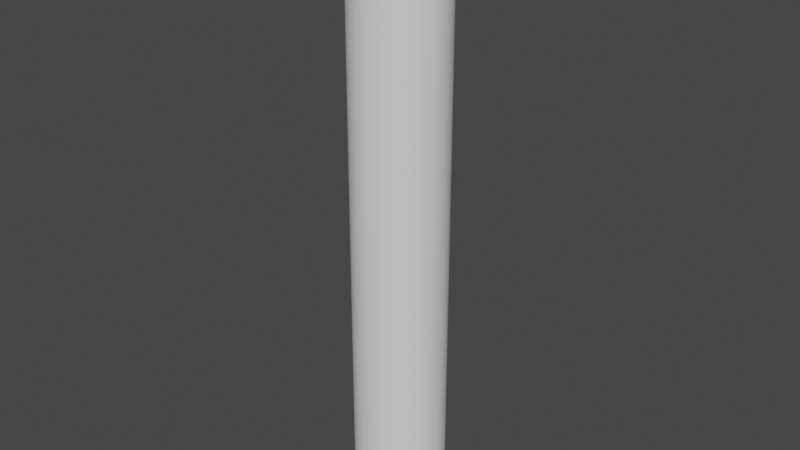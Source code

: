 # Source: upper_leg.blend  (saved by Blender 2.90.8; exported with 4.5.12 LTS)
import bpy
from mathutils import Matrix  # noqa: F401  (used for matrix-valued properties, if any)

bpy.ops.wm.read_factory_settings(use_empty=True)
scene = bpy.context.scene
scene.name = 'Scene'

# ---- collections
col_collection = bpy.data.collections.new('Collection'); scene.collection.children.link(col_collection)

# ---- world
world_world = bpy.data.worlds.new('World'); scene.world = world_world
world_world.use_nodes = True; world_world.node_tree.nodes.clear()
_N = world_world.node_tree.nodes; _L = world_world.node_tree.links
n0 = _N.new('ShaderNodeOutputWorld'); n0.name = 'World Output'; n0.location = (300, 300)
n1 = _N.new('ShaderNodeBackground'); n1.name = 'Background'; n1.location = (10, 300)
n1.inputs[0].default_value = (0.05088, 0.05088, 0.05088, 1.0)
_L.new(n1.outputs[0], n0.inputs[0])
n0.is_active_output = True
world_world.color = (0.05088, 0.05088, 0.05088)
world_world.use_sun_shadow = False
world_world.sun_shadow_jitter_overblur = 0.0

# ---- meshes
me_upper_leg = bpy.data.meshes.new('Upper Leg')
me_upper_leg.from_pydata([(0.01476, -0.0005013, -0.09843), (-0.01476, -0.0002507, -0.09843), (0.01476, 0.0, -0.09843), (-0.01476, 0.0002507, -0.09843), (0.01476, 0.0005013, -0.09843), (-0.01474, 0.0007518, -0.09843), (0.01473, 0.001002, -0.09843), (-0.01471, 0.001252, -0.09843), (0.01469, 0.001502, -0.09843), (-0.01466, 0.001751, -0.09843), (0.01463, 0.002, -0.09843), (-0.01459, 0.002248, -0.09843), (0.01455, 0.002495, -0.09843), (-0.01451, 0.002742, -0.09843), (0.01446, 0.002988, -0.09843), (-0.01441, 0.003233, -0.09843), (0.01435, 0.003477, -0.09843), (-0.01429, 0.00372, -0.09843), (0.01422, 0.003962, -0.09843), (-0.01415, 0.004203, -0.09843), (0.01408, 0.004443, -0.09843), (-0.014, 0.004681, -0.09843), (0.01392, 0.004918, -0.09843), (-0.01383, 0.005154, -0.09843), (0.01375, 0.005388, -0.09843), (-0.01365, 0.005621, -0.09843), (0.01355, 0.005852, -0.09843), (-0.01345, 0.006081, -0.09843), (0.01335, 0.006309, -0.09843), (-0.01324, 0.006535, -0.09843), (0.01313, 0.006758, -0.09843), (-0.01301, 0.00698, -0.09843), (0.01289, 0.0072, -0.09843), (-0.01276, 0.007418, -0.09843), (0.01264, 0.007634, -0.09843), (-0.01251, 0.007847, -0.09843), (0.01237, 0.008058, -0.09843), (-0.01223, 0.008267, -0.09843), (0.01209, 0.008474, -0.09843), (-0.01194, 0.008678, -0.09843), (0.0118, 0.00888, -0.09843), (-0.01164, 0.009079, -0.09843), (0.01149, 0.009275, -0.09843), (-0.01133, 0.009469, -0.09843), (0.01117, 0.00966, -0.09843), (-0.011, 0.009848, -0.09843), (0.01083, 0.01003, -0.09843), (-0.01066, 0.01022, -0.09843), (0.01048, 0.0104, -0.09843), (-0.01031, 0.01057, -0.09843), (0.01012, 0.01075, -0.09843), (-0.009941, 0.01092, -0.09843), (0.009754, 0.01108, -0.09843), (-0.009564, 0.01125, -0.09843), (0.009372, 0.01141, -0.09843), (-0.009177, 0.01157, -0.09843), (0.008979, 0.01172, -0.09843), (-0.008779, 0.01187, -0.09843), (0.008576, 0.01202, -0.09843), (-0.008371, 0.01216, -0.09843), (0.008163, 0.0123, -0.09843), (-0.007953, 0.01244, -0.09843), (0.007741, 0.01257, -0.09843), (-0.007526, 0.0127, -0.09843), (0.007309, 0.01283, -0.09843), (-0.007091, 0.01295, -0.09843), (0.00687, 0.01307, -0.09843), (-0.006647, 0.01318, -0.09843), (0.006422, 0.01329, -0.09843), (-0.006195, 0.0134, -0.09843), (0.005967, 0.0135, -0.09843), (-0.005737, 0.0136, -0.09843), (0.005505, 0.0137, -0.09843), (-0.005271, 0.01379, -0.09843), (0.005036, 0.01388, -0.09843), (-0.0048, 0.01396, -0.09843), (0.004562, 0.01404, -0.09843), (-0.004323, 0.01412, -0.09843), (0.004083, 0.01419, -0.09843), (-0.003841, 0.01426, -0.09843), (0.003599, 0.01432, -0.09843), (-0.003355, 0.01438, -0.09843), (0.00311, 0.01443, -0.09843), (-0.002865, 0.01448, -0.09843), (0.002619, 0.01453, -0.09843), (-0.002371, 0.01457, -0.09843), (0.002124, 0.01461, -0.09843), (-0.001875, 0.01464, -0.09843), (0.001626, 0.01467, -0.09843), (-0.001377, 0.0147, -0.09843), (0.001127, 0.01472, -0.09843), (-0.000877, 0.01474, -0.09843), (0.0006266, 0.01475, -0.09843), (-0.000376, 0.01476, -0.09843), (0.0001254, 0.01476, -0.09843), (-0.01474, -0.0007518, -0.09843), (0.01473, -0.001002, -0.09843), (-0.01471, -0.001252, -0.09843), (0.01469, -0.001502, -0.09843), (-0.01466, -0.001751, -0.09843), (0.01463, -0.002, -0.09843), (-0.01459, -0.002248, -0.09843), (0.01455, -0.002495, -0.09843), (-0.01451, -0.002742, -0.09843), (0.01446, -0.002988, -0.09843), (-0.01441, -0.003233, -0.09843), (0.01435, -0.003477, -0.09843), (-0.01429, -0.00372, -0.09843), (0.01422, -0.003962, -0.09843), (-0.01415, -0.004203, -0.09843), (0.01408, -0.004443, -0.09843), (-0.014, -0.004681, -0.09843), (0.01392, -0.004918, -0.09843), (-0.01383, -0.005154, -0.09843), (0.01375, -0.005388, -0.09843), (-0.01365, -0.005621, -0.09843), (0.01355, -0.005852, -0.09843), (-0.01345, -0.006081, -0.09843), (0.01335, -0.006309, -0.09843), (-0.01324, -0.006535, -0.09843), (0.01313, -0.006758, -0.09843), (-0.01301, -0.00698, -0.09843), (0.01289, -0.0072, -0.09843), (-0.01276, -0.007418, -0.09843), (0.01264, -0.007634, -0.09843), (-0.01251, -0.007847, -0.09843), (0.01237, -0.008058, -0.09843), (-0.01223, -0.008267, -0.09843), (0.01209, -0.008474, -0.09843), (-0.01194, -0.008678, -0.09843), (0.0118, -0.00888, -0.09843), (-0.01164, -0.009079, -0.09843), (0.01149, -0.009275, -0.09843), (-0.01133, -0.009469, -0.09843), (0.01117, -0.00966, -0.09843), (-0.011, -0.009848, -0.09843), (0.01083, -0.01003, -0.09843), (-0.01066, -0.01022, -0.09843), (0.01048, -0.0104, -0.09843), (-0.01031, -0.01057, -0.09843), (0.01012, -0.01075, -0.09843), (-0.009941, -0.01092, -0.09843), (0.009754, -0.01108, -0.09843), (-0.009564, -0.01125, -0.09843), (0.009372, -0.01141, -0.09843), (-0.009177, -0.01157, -0.09843), (0.008979, -0.01172, -0.09843), (-0.008779, -0.01187, -0.09843), (0.008576, -0.01202, -0.09843), (-0.008371, -0.01216, -0.09843), (0.008163, -0.0123, -0.09843), (-0.007953, -0.01244, -0.09843), (0.007741, -0.01257, -0.09843), (-0.007526, -0.0127, -0.09843), (0.007309, -0.01283, -0.09843), (-0.007091, -0.01295, -0.09843), (0.00687, -0.01307, -0.09843), (-0.006647, -0.01318, -0.09843), (0.006422, -0.01329, -0.09843), (-0.006195, -0.0134, -0.09843), (0.005967, -0.0135, -0.09843), (-0.005737, -0.0136, -0.09843), (0.005505, -0.0137, -0.09843), (-0.005271, -0.01379, -0.09843), (0.005036, -0.01388, -0.09843), (-0.0048, -0.01396, -0.09843), (0.004562, -0.01404, -0.09843), (-0.004323, -0.01412, -0.09843), (0.004083, -0.01419, -0.09843), (-0.003841, -0.01426, -0.09843), (0.003599, -0.01432, -0.09843), (-0.003355, -0.01438, -0.09843), (0.00311, -0.01443, -0.09843), (-0.002865, -0.01448, -0.09843), (0.002619, -0.01453, -0.09843), (-0.002371, -0.01457, -0.09843), (0.002124, -0.01461, -0.09843), (-0.001875, -0.01464, -0.09843), (0.001626, -0.01467, -0.09843), (-0.001377, -0.0147, -0.09843), (0.001127, -0.01472, -0.09843), (-0.000877, -0.01474, -0.09843), (0.0006266, -0.01475, -0.09843), (-0.000376, -0.01476, -0.09843), (0.0001254, -0.01476, -0.09843), (0.01476, 0.0005013, 0.09843), (-0.01476, 0.0002507, 0.09843), (0.01476, 0.0, 0.09843), (-0.01476, -0.0002507, 0.09843), (0.01476, -0.0005013, 0.09843), (-0.01474, -0.0007518, 0.09843), (0.01473, -0.001002, 0.09843), (-0.01471, -0.001252, 0.09843), (0.01469, -0.001502, 0.09843), (-0.01466, -0.001751, 0.09843), (0.01463, -0.002, 0.09843), (-0.01459, -0.002248, 0.09843), (0.01455, -0.002495, 0.09843), (-0.01451, -0.002742, 0.09843), (0.01446, -0.002988, 0.09843), (-0.01441, -0.003233, 0.09843), (0.01435, -0.003477, 0.09843), (-0.01429, -0.00372, 0.09843), (0.01422, -0.003962, 0.09843), (-0.01415, -0.004203, 0.09843), (0.01408, -0.004443, 0.09843), (-0.014, -0.004681, 0.09843), (0.01392, -0.004918, 0.09843), (-0.01383, -0.005154, 0.09843), (0.01375, -0.005388, 0.09843), (-0.01365, -0.005621, 0.09843), (0.01355, -0.005852, 0.09843), (-0.01345, -0.006081, 0.09843), (0.01335, -0.006309, 0.09843), (-0.01324, -0.006535, 0.09843), (0.01313, -0.006758, 0.09843), (-0.01301, -0.00698, 0.09843), (0.01289, -0.0072, 0.09843), (-0.01276, -0.007418, 0.09843), (0.01264, -0.007634, 0.09843), (-0.01251, -0.007847, 0.09843), (0.01237, -0.008058, 0.09843), (-0.01223, -0.008267, 0.09843), (0.01209, -0.008474, 0.09843), (-0.01194, -0.008678, 0.09843), (0.0118, -0.00888, 0.09843), (-0.01164, -0.009079, 0.09843), (0.01149, -0.009275, 0.09843), (-0.01133, -0.009469, 0.09843), (0.01117, -0.00966, 0.09843), (-0.011, -0.009848, 0.09843), (0.01083, -0.01003, 0.09843), (-0.01066, -0.01022, 0.09843), (0.01048, -0.0104, 0.09843), (-0.01031, -0.01057, 0.09843), (0.01012, -0.01075, 0.09843), (-0.009941, -0.01092, 0.09843), (0.009754, -0.01108, 0.09843), (-0.009564, -0.01125, 0.09843), (0.009372, -0.01141, 0.09843), (-0.009177, -0.01157, 0.09843), (0.008979, -0.01172, 0.09843), (-0.008779, -0.01187, 0.09843), (0.008576, -0.01202, 0.09843), (-0.008371, -0.01216, 0.09843), (0.008163, -0.0123, 0.09843), (-0.007953, -0.01244, 0.09843), (0.007741, -0.01257, 0.09843), (-0.007526, -0.0127, 0.09843), (0.007309, -0.01283, 0.09843), (-0.007091, -0.01295, 0.09843), (0.00687, -0.01307, 0.09843), (-0.006647, -0.01318, 0.09843), (0.006422, -0.01329, 0.09843), (-0.006195, -0.0134, 0.09843), (0.005967, -0.0135, 0.09843), (-0.005737, -0.0136, 0.09843), (0.005505, -0.0137, 0.09843), (-0.005271, -0.01379, 0.09843), (0.005036, -0.01388, 0.09843), (-0.0048, -0.01396, 0.09843), (0.004562, -0.01404, 0.09843), (-0.004323, -0.01412, 0.09843), (0.004083, -0.01419, 0.09843), (-0.003841, -0.01426, 0.09843), (0.003599, -0.01432, 0.09843), (-0.003355, -0.01438, 0.09843), (0.00311, -0.01443, 0.09843), (-0.002865, -0.01448, 0.09843), (0.002619, -0.01453, 0.09843), (-0.002371, -0.01457, 0.09843), (0.002124, -0.01461, 0.09843), (-0.001875, -0.01464, 0.09843), (0.001626, -0.01467, 0.09843), (-0.001377, -0.0147, 0.09843), (0.001127, -0.01472, 0.09843), (-0.000877, -0.01474, 0.09843), (0.0006266, -0.01475, 0.09843), (-0.000376, -0.01476, 0.09843), (0.0001254, -0.01476, 0.09843), (-0.01474, 0.0007518, 0.09843), (0.01473, 0.001002, 0.09843), (-0.01471, 0.001252, 0.09843), (0.01469, 0.001502, 0.09843), (-0.01466, 0.001751, 0.09843), (0.01463, 0.002, 0.09843), (-0.01459, 0.002248, 0.09843), (0.01455, 0.002495, 0.09843), (-0.01451, 0.002742, 0.09843), (0.01446, 0.002988, 0.09843), (-0.01441, 0.003233, 0.09843), (0.01435, 0.003477, 0.09843), (-0.01429, 0.00372, 0.09843), (0.01422, 0.003962, 0.09843), (-0.01415, 0.004203, 0.09843), (0.01408, 0.004443, 0.09843), (-0.014, 0.004681, 0.09843), (0.01392, 0.004918, 0.09843), (-0.01383, 0.005154, 0.09843), (0.01375, 0.005388, 0.09843), (-0.01365, 0.005621, 0.09843), (0.01355, 0.005852, 0.09843), (-0.01345, 0.006081, 0.09843), (0.01335, 0.006309, 0.09843), (-0.01324, 0.006535, 0.09843), (0.01313, 0.006758, 0.09843), (-0.01301, 0.00698, 0.09843), (0.01289, 0.0072, 0.09843), (-0.01276, 0.007418, 0.09843), (0.01264, 0.007634, 0.09843), (-0.01251, 0.007847, 0.09843), (0.01237, 0.008058, 0.09843), (-0.01223, 0.008267, 0.09843), (0.01209, 0.008474, 0.09843), (-0.01194, 0.008678, 0.09843), (0.0118, 0.00888, 0.09843), (-0.01164, 0.009079, 0.09843), (0.01149, 0.009275, 0.09843), (-0.01133, 0.009469, 0.09843), (0.01117, 0.00966, 0.09843), (-0.011, 0.009848, 0.09843), (0.01083, 0.01003, 0.09843), (-0.01066, 0.01022, 0.09843), (0.01048, 0.0104, 0.09843), (-0.01031, 0.01057, 0.09843), (0.01012, 0.01075, 0.09843), (-0.009941, 0.01092, 0.09843), (0.009754, 0.01108, 0.09843), (-0.009564, 0.01125, 0.09843), (0.009372, 0.01141, 0.09843), (-0.009177, 0.01157, 0.09843), (0.008979, 0.01172, 0.09843), (-0.008779, 0.01187, 0.09843), (0.008576, 0.01202, 0.09843), (-0.008371, 0.01216, 0.09843), (0.008163, 0.0123, 0.09843), (-0.007953, 0.01244, 0.09843), (0.007741, 0.01257, 0.09843), (-0.007526, 0.0127, 0.09843), (0.007309, 0.01283, 0.09843), (-0.007091, 0.01295, 0.09843), (0.00687, 0.01307, 0.09843), (-0.006647, 0.01318, 0.09843), (0.006422, 0.01329, 0.09843), (-0.006195, 0.0134, 0.09843), (0.005967, 0.0135, 0.09843), (-0.005737, 0.0136, 0.09843), (0.005505, 0.0137, 0.09843), (-0.005271, 0.01379, 0.09843), (0.005036, 0.01388, 0.09843), (-0.0048, 0.01396, 0.09843), (0.004562, 0.01404, 0.09843), (-0.004323, 0.01412, 0.09843), (0.004083, 0.01419, 0.09843), (-0.003841, 0.01426, 0.09843), (0.003599, 0.01432, 0.09843), (-0.003355, 0.01438, 0.09843), (0.00311, 0.01443, 0.09843), (-0.002865, 0.01448, 0.09843), (0.002619, 0.01453, 0.09843), (-0.002371, 0.01457, 0.09843), (0.002124, 0.01461, 0.09843), (-0.001875, 0.01464, 0.09843), (0.001626, 0.01467, 0.09843), (-0.001377, 0.0147, 0.09843), (0.001127, 0.01472, 0.09843), (-0.000877, 0.01474, 0.09843), (0.0006266, 0.01475, 0.09843), (-0.000376, 0.01476, 0.09843), (0.0001254, 0.01476, 0.09843)], [], [(0, 1, 2), (2, 1, 3), (2, 3, 4), (4, 3, 5), (4, 5, 6), (6, 5, 7), (6, 7, 8), (8, 7, 9), (8, 9, 10), (10, 9, 11), (10, 11, 12), (12, 11, 13), (12, 13, 14), (14, 13, 15), (14, 15, 16), (16, 15, 17), (16, 17, 18), (18, 17, 19), (18, 19, 20), (20, 19, 21), (20, 21, 22), (22, 21, 23), (22, 23, 24), (24, 23, 25), (24, 25, 26), (26, 25, 27), (26, 27, 28), (28, 27, 29), (28, 29, 30), (30, 29, 31), (30, 31, 32), (32, 31, 33), (32, 33, 34), (34, 33, 35), (34, 35, 36), (36, 35, 37), (36, 37, 38), (38, 37, 39), (38, 39, 40), (40, 39, 41), (40, 41, 42), (42, 41, 43), (42, 43, 44), (44, 43, 45), (44, 45, 46), (46, 45, 47), (46, 47, 48), (48, 47, 49), (48, 49, 50), (50, 49, 51), (50, 51, 52), (52, 51, 53), (52, 53, 54), (54, 53, 55), (54, 55, 56), (56, 55, 57), (56, 57, 58), (58, 57, 59), (58, 59, 60), (60, 59, 61), (60, 61, 62), (62, 61, 63), (62, 63, 64), (64, 63, 65), (64, 65, 66), (66, 65, 67), (66, 67, 68), (68, 67, 69), (68, 69, 70), (70, 69, 71), (70, 71, 72), (72, 71, 73), (72, 73, 74), (74, 73, 75), (74, 75, 76), (76, 75, 77), (76, 77, 78), (78, 77, 79), (78, 79, 80), (80, 79, 81), (80, 81, 82), (82, 81, 83), (82, 83, 84), (84, 83, 85), (84, 85, 86), (86, 85, 87), (86, 87, 88), (88, 87, 89), (88, 89, 90), (90, 89, 91), (90, 91, 92), (92, 91, 93), (92, 93, 94), (1, 0, 95), (95, 0, 96), (95, 96, 97), (97, 96, 98), (97, 98, 99), (99, 98, 100), (99, 100, 101), (101, 100, 102), (101, 102, 103), (103, 102, 104), (103, 104, 105), (105, 104, 106), (105, 106, 107), (107, 106, 108), (107, 108, 109), (109, 108, 110), (109, 110, 111), (111, 110, 112), (111, 112, 113), (113, 112, 114), (113, 114, 115), (115, 114, 116), (115, 116, 117), (117, 116, 118), (117, 118, 119), (119, 118, 120), (119, 120, 121), (121, 120, 122), (121, 122, 123), (123, 122, 124), (123, 124, 125), (125, 124, 126), (125, 126, 127), (127, 126, 128), (127, 128, 129), (129, 128, 130), (129, 130, 131), (131, 130, 132), (131, 132, 133), (133, 132, 134), (133, 134, 135), (135, 134, 136), (135, 136, 137), (137, 136, 138), (137, 138, 139), (139, 138, 140), (139, 140, 141), (141, 140, 142), (141, 142, 143), (143, 142, 144), (143, 144, 145), (145, 144, 146), (145, 146, 147), (147, 146, 148), (147, 148, 149), (149, 148, 150), (149, 150, 151), (151, 150, 152), (151, 152, 153), (153, 152, 154), (153, 154, 155), (155, 154, 156), (155, 156, 157), (157, 156, 158), (157, 158, 159), (159, 158, 160), (159, 160, 161), (161, 160, 162), (161, 162, 163), (163, 162, 164), (163, 164, 165), (165, 164, 166), (165, 166, 167), (167, 166, 168), (167, 168, 169), (169, 168, 170), (169, 170, 171), (171, 170, 172), (171, 172, 173), (173, 172, 174), (173, 174, 175), (175, 174, 176), (175, 176, 177), (177, 176, 178), (177, 178, 179), (179, 178, 180), (179, 180, 181), (181, 180, 182), (181, 182, 183), (183, 182, 184), (185, 186, 187), (187, 186, 188), (187, 188, 189), (189, 188, 190), (189, 190, 191), (191, 190, 192), (191, 192, 193), (193, 192, 194), (193, 194, 195), (195, 194, 196), (195, 196, 197), (197, 196, 198), (197, 198, 199), (199, 198, 200), (199, 200, 201), (201, 200, 202), (201, 202, 203), (203, 202, 204), (203, 204, 205), (205, 204, 206), (205, 206, 207), (207, 206, 208), (207, 208, 209), (209, 208, 210), (209, 210, 211), (211, 210, 212), (211, 212, 213), (213, 212, 214), (213, 214, 215), (215, 214, 216), (215, 216, 217), (217, 216, 218), (217, 218, 219), (219, 218, 220), (219, 220, 221), (221, 220, 222), (221, 222, 223), (223, 222, 224), (223, 224, 225), (225, 224, 226), (225, 226, 227), (227, 226, 228), (227, 228, 229), (229, 228, 230), (229, 230, 231), (231, 230, 232), (231, 232, 233), (233, 232, 234), (233, 234, 235), (235, 234, 236), (235, 236, 237), (237, 236, 238), (237, 238, 239), (239, 238, 240), (239, 240, 241), (241, 240, 242), (241, 242, 243), (243, 242, 244), (243, 244, 245), (245, 244, 246), (245, 246, 247), (247, 246, 248), (247, 248, 249), (249, 248, 250), (249, 250, 251), (251, 250, 252), (251, 252, 253), (253, 252, 254), (253, 254, 255), (255, 254, 256), (255, 256, 257), (257, 256, 258), (257, 258, 259), (259, 258, 260), (259, 260, 261), (261, 260, 262), (261, 262, 263), (263, 262, 264), (263, 264, 265), (265, 264, 266), (265, 266, 267), (267, 266, 268), (267, 268, 269), (269, 268, 270), (269, 270, 271), (271, 270, 272), (271, 272, 273), (273, 272, 274), (273, 274, 275), (275, 274, 276), (275, 276, 277), (277, 276, 278), (277, 278, 279), (186, 185, 280), (280, 185, 281), (280, 281, 282), (282, 281, 283), (282, 283, 284), (284, 283, 285), (284, 285, 286), (286, 285, 287), (286, 287, 288), (288, 287, 289), (288, 289, 290), (290, 289, 291), (290, 291, 292), (292, 291, 293), (292, 293, 294), (294, 293, 295), (294, 295, 296), (296, 295, 297), (296, 297, 298), (298, 297, 299), (298, 299, 300), (300, 299, 301), (300, 301, 302), (302, 301, 303), (302, 303, 304), (304, 303, 305), (304, 305, 306), (306, 305, 307), (306, 307, 308), (308, 307, 309), (308, 309, 310), (310, 309, 311), (310, 311, 312), (312, 311, 313), (312, 313, 314), (314, 313, 315), (314, 315, 316), (316, 315, 317), (316, 317, 318), (318, 317, 319), (318, 319, 320), (320, 319, 321), (320, 321, 322), (322, 321, 323), (322, 323, 324), (324, 323, 325), (324, 325, 326), (326, 325, 327), (326, 327, 328), (328, 327, 329), (328, 329, 330), (330, 329, 331), (330, 331, 332), (332, 331, 333), (332, 333, 334), (334, 333, 335), (334, 335, 336), (336, 335, 337), (336, 337, 338), (338, 337, 339), (338, 339, 340), (340, 339, 341), (340, 341, 342), (342, 341, 343), (342, 343, 344), (344, 343, 345), (344, 345, 346), (346, 345, 347), (346, 347, 348), (348, 347, 349), (348, 349, 350), (350, 349, 351), (350, 351, 352), (352, 351, 353), (352, 353, 354), (354, 353, 355), (354, 355, 356), (356, 355, 357), (356, 357, 358), (358, 357, 359), (358, 359, 360), (360, 359, 361), (360, 361, 362), (362, 361, 363), (362, 363, 364), (364, 363, 365), (364, 365, 366), (366, 365, 367), (366, 367, 368), (368, 367, 369), (189, 0, 187), (187, 0, 2), (187, 2, 185), (185, 2, 4), (185, 4, 281), (281, 4, 6), (281, 6, 283), (283, 6, 8), (283, 8, 285), (285, 8, 10), (285, 10, 287), (287, 10, 12), (287, 12, 289), (289, 12, 14), (289, 14, 291), (291, 14, 16), (291, 16, 293), (293, 16, 18), (293, 18, 295), (295, 18, 20), (295, 20, 297), (297, 20, 22), (297, 22, 299), (299, 22, 24), (299, 24, 301), (301, 24, 26), (301, 26, 303), (303, 26, 28), (303, 28, 305), (305, 28, 30), (305, 30, 307), (307, 30, 32), (307, 32, 309), (309, 32, 34), (309, 34, 311), (311, 34, 36), (311, 36, 313), (313, 36, 38), (313, 38, 315), (315, 38, 40), (315, 40, 317), (317, 40, 42), (317, 42, 319), (319, 42, 44), (319, 44, 321), (321, 44, 46), (321, 46, 323), (323, 46, 48), (323, 48, 325), (325, 48, 50), (325, 50, 327), (327, 50, 52), (327, 52, 329), (329, 52, 54), (329, 54, 331), (331, 54, 56), (331, 56, 333), (333, 56, 58), (333, 58, 335), (335, 58, 60), (335, 60, 337), (337, 60, 62), (337, 62, 339), (339, 62, 64), (339, 64, 341), (341, 64, 66), (341, 66, 343), (343, 66, 68), (343, 68, 345), (345, 68, 70), (345, 70, 347), (347, 70, 72), (347, 72, 349), (349, 72, 74), (349, 74, 351), (351, 74, 76), (351, 76, 353), (353, 76, 78), (353, 78, 355), (355, 78, 80), (355, 80, 357), (357, 80, 82), (357, 82, 359), (359, 82, 84), (359, 84, 361), (361, 84, 86), (361, 86, 363), (363, 86, 88), (363, 88, 365), (365, 88, 90), (365, 90, 367), (367, 90, 92), (367, 92, 369), (369, 92, 94), (369, 94, 368), (368, 94, 93), (368, 93, 366), (366, 93, 91), (366, 91, 364), (364, 91, 89), (364, 89, 362), (362, 89, 87), (362, 87, 360), (360, 87, 85), (360, 85, 358), (358, 85, 83), (358, 83, 356), (356, 83, 81), (356, 81, 354), (354, 81, 79), (354, 79, 352), (352, 79, 77), (352, 77, 350), (350, 77, 75), (350, 75, 348), (348, 75, 73), (348, 73, 346), (346, 73, 71), (346, 71, 344), (344, 71, 69), (344, 69, 342), (342, 69, 67), (342, 67, 340), (340, 67, 65), (340, 65, 338), (338, 65, 63), (338, 63, 336), (336, 63, 61), (336, 61, 334), (334, 61, 59), (334, 59, 332), (332, 59, 57), (332, 57, 330), (330, 57, 55), (330, 55, 328), (328, 55, 53), (328, 53, 326), (326, 53, 51), (326, 51, 324), (324, 51, 49), (324, 49, 322), (322, 49, 47), (322, 47, 320), (320, 47, 45), (320, 45, 318), (318, 45, 43), (318, 43, 316), (316, 43, 41), (316, 41, 314), (314, 41, 39), (314, 39, 312), (312, 39, 37), (312, 37, 310), (310, 37, 35), (310, 35, 308), (308, 35, 33), (308, 33, 306), (306, 33, 31), (306, 31, 304), (304, 31, 29), (304, 29, 302), (302, 29, 27), (302, 27, 300), (300, 27, 25), (300, 25, 298), (298, 25, 23), (298, 23, 296), (296, 23, 21), (296, 21, 294), (294, 21, 19), (294, 19, 292), (292, 19, 17), (292, 17, 290), (290, 17, 15), (290, 15, 288), (288, 15, 13), (288, 13, 286), (286, 13, 11), (286, 11, 284), (284, 11, 9), (284, 9, 282), (282, 9, 7), (282, 7, 280), (280, 7, 5), (280, 5, 186), (186, 5, 3), (186, 3, 188), (188, 3, 1), (188, 1, 190), (190, 1, 95), (190, 95, 192), (192, 95, 97), (192, 97, 194), (194, 97, 99), (194, 99, 196), (196, 99, 101), (196, 101, 198), (198, 101, 103), (198, 103, 200), (200, 103, 105), (200, 105, 202), (202, 105, 107), (202, 107, 204), (204, 107, 109), (204, 109, 206), (206, 109, 111), (206, 111, 208), (208, 111, 113), (208, 113, 210), (210, 113, 115), (210, 115, 212), (212, 115, 117), (212, 117, 214), (214, 117, 119), (214, 119, 216), (216, 119, 121), (216, 121, 218), (218, 121, 123), (218, 123, 220), (220, 123, 125), (220, 125, 222), (222, 125, 127), (222, 127, 224), (224, 127, 129), (224, 129, 226), (226, 129, 131), (226, 131, 228), (228, 131, 133), (228, 133, 230), (230, 133, 135), (230, 135, 232), (232, 135, 137), (232, 137, 234), (234, 137, 139), (234, 139, 236), (236, 139, 141), (236, 141, 238), (238, 141, 143), (238, 143, 240), (240, 143, 145), (240, 145, 242), (242, 145, 147), (242, 147, 244), (244, 147, 149), (244, 149, 246), (246, 149, 151), (246, 151, 248), (248, 151, 153), (248, 153, 250), (250, 153, 155), (250, 155, 252), (252, 155, 157), (252, 157, 254), (254, 157, 159), (254, 159, 256), (256, 159, 161), (256, 161, 258), (258, 161, 163), (258, 163, 260), (260, 163, 165), (260, 165, 262), (262, 165, 167), (262, 167, 264), (264, 167, 169), (264, 169, 266), (266, 169, 171), (266, 171, 268), (268, 171, 173), (268, 173, 270), (270, 173, 175), (270, 175, 272), (272, 175, 177), (272, 177, 274), (274, 177, 179), (274, 179, 276), (276, 179, 181), (276, 181, 278), (278, 181, 183), (278, 183, 279), (279, 183, 184), (279, 184, 277), (277, 184, 182), (277, 182, 275), (275, 182, 180), (275, 180, 273), (273, 180, 178), (273, 178, 271), (271, 178, 176), (271, 176, 269), (269, 176, 174), (269, 174, 267), (267, 174, 172), (267, 172, 265), (265, 172, 170), (265, 170, 263), (263, 170, 168), (263, 168, 261), (261, 168, 166), (261, 166, 259), (259, 166, 164), (259, 164, 257), (257, 164, 162), (257, 162, 255), (255, 162, 160), (255, 160, 253), (253, 160, 158), (253, 158, 251), (251, 158, 156), (251, 156, 249), (249, 156, 154), (249, 154, 247), (247, 154, 152), (247, 152, 245), (245, 152, 150), (245, 150, 243), (243, 150, 148), (243, 148, 241), (241, 148, 146), (241, 146, 239), (239, 146, 144), (239, 144, 237), (237, 144, 142), (237, 142, 235), (235, 142, 140), (235, 140, 233), (233, 140, 138), (233, 138, 231), (231, 138, 136), (231, 136, 229), (229, 136, 134), (229, 134, 227), (227, 134, 132), (227, 132, 225), (225, 132, 130), (225, 130, 223), (223, 130, 128), (223, 128, 221), (221, 128, 126), (221, 126, 219), (219, 126, 124), (219, 124, 217), (217, 124, 122), (217, 122, 215), (215, 122, 120), (215, 120, 213), (213, 120, 118), (213, 118, 211), (211, 118, 116), (211, 116, 209), (209, 116, 114), (209, 114, 207), (207, 114, 112), (207, 112, 205), (205, 112, 110), (205, 110, 203), (203, 110, 108), (203, 108, 201), (201, 108, 106), (201, 106, 199), (199, 106, 104), (199, 104, 197), (197, 104, 102), (197, 102, 195), (195, 102, 100), (195, 100, 193), (193, 100, 98), (193, 98, 191), (191, 98, 96), (191, 96, 189), (189, 96, 0)])
me_upper_leg.use_remesh_fix_poles = True
me_upper_leg.use_remesh_preserve_attributes = False
me_upper_leg.use_mirror_vertex_groups = False
me_upper_leg.update()

# ---- objects
ob_upper_leg = bpy.data.objects.new('Upper Leg', me_upper_leg)

# ---- transforms, parenting, visibility, modifiers, constraints
ob_upper_leg.location = (0.0, 0.0, 0.0)
ob_upper_leg.lineart.crease_threshold = 0.0

# ---- collection membership
col_collection.objects.link(ob_upper_leg)

# ---- scene / render settings (as saved in the file)
scene.frame_start = 1; scene.frame_end = 250; scene.frame_set(1)
scene.render.engine = 'BLENDER_EEVEE_NEXT'
scene.cycles.use_denoising = False
scene.cycles.samples = 128
scene.cycles.sampling_pattern = 'TABULATED_SOBOL'
scene.cycles.use_adaptive_sampling = False
scene.cycles.use_light_tree = False
scene.view_settings.view_transform = 'Filmic'
bpy.context.view_layer.update()

# ---- added for rendering (the .blend has no active camera and no usable light): camera, sun
cam_auto = bpy.data.cameras.new('AutoCamera')
cam_auto.lens = 50.0
cam_auto.sensor_width = 36.0
cam_auto.clip_end = 1000.0
ob_auto_camera = bpy.data.objects.new('AutoCamera', cam_auto)
scene.collection.objects.link(ob_auto_camera)
ob_auto_camera.location = (0.186184, -0.22342, 0.148947)
ob_auto_camera.rotation_euler = (1.09748, -7.21219e-08, 0.694738)
scene.camera = ob_auto_camera
light_auto_sun = bpy.data.lights.new('AutoSun', 'SUN')
light_auto_sun.energy = 3.0
light_auto_sun.angle = 0.0523599
ob_auto_sun = bpy.data.objects.new('AutoSun', light_auto_sun)
scene.collection.objects.link(ob_auto_sun)
ob_auto_sun.rotation_euler = (0.872665, 0.174533, 0.523599)
bpy.context.view_layer.update()
